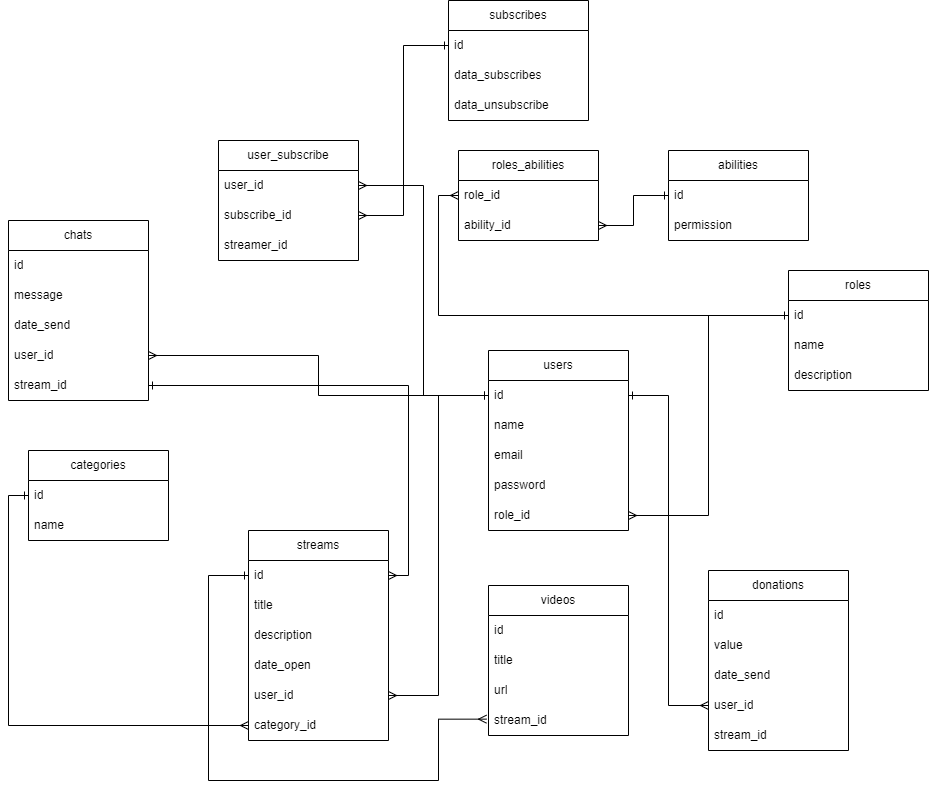

The diagram above was exported from draw.io. Its source (the exported page's mxGraphModel, read from the mxfile embedded in the PNG):
<mxGraphModel dx="2387" dy="1959" grid="1" gridSize="10" guides="1" tooltips="1" connect="1" arrows="1" fold="1" page="1" pageScale="1" pageWidth="827" pageHeight="1169" math="0" shadow="0">
  <root>
    <mxCell id="0" />
    <mxCell id="1" parent="0" />
    <mxCell id="2Nx184Xefjzz22JU7Dd--1" value="users" style="swimlane;fontStyle=0;childLayout=stackLayout;horizontal=1;startSize=30;horizontalStack=0;resizeParent=1;resizeParentMax=0;resizeLast=0;collapsible=1;marginBottom=0;whiteSpace=wrap;html=1;" parent="1" vertex="1">
      <mxGeometry x="220" y="-40" width="140" height="180" as="geometry" />
    </mxCell>
    <mxCell id="2Nx184Xefjzz22JU7Dd--2" value="id" style="text;strokeColor=none;fillColor=none;align=left;verticalAlign=middle;spacingLeft=4;spacingRight=4;overflow=hidden;points=[[0,0.5],[1,0.5]];portConstraint=eastwest;rotatable=0;whiteSpace=wrap;html=1;" parent="2Nx184Xefjzz22JU7Dd--1" vertex="1">
      <mxGeometry y="30" width="140" height="30" as="geometry" />
    </mxCell>
    <mxCell id="2Nx184Xefjzz22JU7Dd--3" value="name" style="text;strokeColor=none;fillColor=none;align=left;verticalAlign=middle;spacingLeft=4;spacingRight=4;overflow=hidden;points=[[0,0.5],[1,0.5]];portConstraint=eastwest;rotatable=0;whiteSpace=wrap;html=1;" parent="2Nx184Xefjzz22JU7Dd--1" vertex="1">
      <mxGeometry y="60" width="140" height="30" as="geometry" />
    </mxCell>
    <mxCell id="2Nx184Xefjzz22JU7Dd--4" value="email&lt;span style=&quot;white-space: pre;&quot;&gt;&#09;&lt;/span&gt;" style="text;strokeColor=none;fillColor=none;align=left;verticalAlign=middle;spacingLeft=4;spacingRight=4;overflow=hidden;points=[[0,0.5],[1,0.5]];portConstraint=eastwest;rotatable=0;whiteSpace=wrap;html=1;" parent="2Nx184Xefjzz22JU7Dd--1" vertex="1">
      <mxGeometry y="90" width="140" height="30" as="geometry" />
    </mxCell>
    <mxCell id="2Nx184Xefjzz22JU7Dd--5" value="password" style="text;strokeColor=none;fillColor=none;align=left;verticalAlign=middle;spacingLeft=4;spacingRight=4;overflow=hidden;points=[[0,0.5],[1,0.5]];portConstraint=eastwest;rotatable=0;whiteSpace=wrap;html=1;" parent="2Nx184Xefjzz22JU7Dd--1" vertex="1">
      <mxGeometry y="120" width="140" height="30" as="geometry" />
    </mxCell>
    <mxCell id="2Nx184Xefjzz22JU7Dd--36" value="role_id" style="text;strokeColor=none;fillColor=none;align=left;verticalAlign=middle;spacingLeft=4;spacingRight=4;overflow=hidden;points=[[0,0.5],[1,0.5]];portConstraint=eastwest;rotatable=0;whiteSpace=wrap;html=1;" parent="2Nx184Xefjzz22JU7Dd--1" vertex="1">
      <mxGeometry y="150" width="140" height="30" as="geometry" />
    </mxCell>
    <mxCell id="2Nx184Xefjzz22JU7Dd--6" value="streams" style="swimlane;fontStyle=0;childLayout=stackLayout;horizontal=1;startSize=30;horizontalStack=0;resizeParent=1;resizeParentMax=0;resizeLast=0;collapsible=1;marginBottom=0;whiteSpace=wrap;html=1;" parent="1" vertex="1">
      <mxGeometry x="-20" y="140" width="140" height="210" as="geometry" />
    </mxCell>
    <mxCell id="2Nx184Xefjzz22JU7Dd--7" value="id" style="text;strokeColor=none;fillColor=none;align=left;verticalAlign=middle;spacingLeft=4;spacingRight=4;overflow=hidden;points=[[0,0.5],[1,0.5]];portConstraint=eastwest;rotatable=0;whiteSpace=wrap;html=1;" parent="2Nx184Xefjzz22JU7Dd--6" vertex="1">
      <mxGeometry y="30" width="140" height="30" as="geometry" />
    </mxCell>
    <mxCell id="2Nx184Xefjzz22JU7Dd--8" value="title" style="text;strokeColor=none;fillColor=none;align=left;verticalAlign=middle;spacingLeft=4;spacingRight=4;overflow=hidden;points=[[0,0.5],[1,0.5]];portConstraint=eastwest;rotatable=0;whiteSpace=wrap;html=1;" parent="2Nx184Xefjzz22JU7Dd--6" vertex="1">
      <mxGeometry y="60" width="140" height="30" as="geometry" />
    </mxCell>
    <mxCell id="2Nx184Xefjzz22JU7Dd--9" value="description" style="text;strokeColor=none;fillColor=none;align=left;verticalAlign=middle;spacingLeft=4;spacingRight=4;overflow=hidden;points=[[0,0.5],[1,0.5]];portConstraint=eastwest;rotatable=0;whiteSpace=wrap;html=1;" parent="2Nx184Xefjzz22JU7Dd--6" vertex="1">
      <mxGeometry y="90" width="140" height="30" as="geometry" />
    </mxCell>
    <mxCell id="2Nx184Xefjzz22JU7Dd--10" value="date_open" style="text;strokeColor=none;fillColor=none;align=left;verticalAlign=middle;spacingLeft=4;spacingRight=4;overflow=hidden;points=[[0,0.5],[1,0.5]];portConstraint=eastwest;rotatable=0;whiteSpace=wrap;html=1;" parent="2Nx184Xefjzz22JU7Dd--6" vertex="1">
      <mxGeometry y="120" width="140" height="30" as="geometry" />
    </mxCell>
    <mxCell id="2Nx184Xefjzz22JU7Dd--11" value="user_id" style="text;strokeColor=none;fillColor=none;align=left;verticalAlign=middle;spacingLeft=4;spacingRight=4;overflow=hidden;points=[[0,0.5],[1,0.5]];portConstraint=eastwest;rotatable=0;whiteSpace=wrap;html=1;" parent="2Nx184Xefjzz22JU7Dd--6" vertex="1">
      <mxGeometry y="150" width="140" height="30" as="geometry" />
    </mxCell>
    <mxCell id="2Nx184Xefjzz22JU7Dd--12" value="category_id" style="text;strokeColor=none;fillColor=none;align=left;verticalAlign=middle;spacingLeft=4;spacingRight=4;overflow=hidden;points=[[0,0.5],[1,0.5]];portConstraint=eastwest;rotatable=0;whiteSpace=wrap;html=1;" parent="2Nx184Xefjzz22JU7Dd--6" vertex="1">
      <mxGeometry y="180" width="140" height="30" as="geometry" />
    </mxCell>
    <mxCell id="2Nx184Xefjzz22JU7Dd--13" value="videos" style="swimlane;fontStyle=0;childLayout=stackLayout;horizontal=1;startSize=30;horizontalStack=0;resizeParent=1;resizeParentMax=0;resizeLast=0;collapsible=1;marginBottom=0;whiteSpace=wrap;html=1;" parent="1" vertex="1">
      <mxGeometry x="220" y="195" width="140" height="150" as="geometry" />
    </mxCell>
    <mxCell id="2Nx184Xefjzz22JU7Dd--14" value="id" style="text;strokeColor=none;fillColor=none;align=left;verticalAlign=middle;spacingLeft=4;spacingRight=4;overflow=hidden;points=[[0,0.5],[1,0.5]];portConstraint=eastwest;rotatable=0;whiteSpace=wrap;html=1;" parent="2Nx184Xefjzz22JU7Dd--13" vertex="1">
      <mxGeometry y="30" width="140" height="30" as="geometry" />
    </mxCell>
    <mxCell id="2Nx184Xefjzz22JU7Dd--15" value="title" style="text;strokeColor=none;fillColor=none;align=left;verticalAlign=middle;spacingLeft=4;spacingRight=4;overflow=hidden;points=[[0,0.5],[1,0.5]];portConstraint=eastwest;rotatable=0;whiteSpace=wrap;html=1;" parent="2Nx184Xefjzz22JU7Dd--13" vertex="1">
      <mxGeometry y="60" width="140" height="30" as="geometry" />
    </mxCell>
    <mxCell id="2Nx184Xefjzz22JU7Dd--16" value="url" style="text;strokeColor=none;fillColor=none;align=left;verticalAlign=middle;spacingLeft=4;spacingRight=4;overflow=hidden;points=[[0,0.5],[1,0.5]];portConstraint=eastwest;rotatable=0;whiteSpace=wrap;html=1;" parent="2Nx184Xefjzz22JU7Dd--13" vertex="1">
      <mxGeometry y="90" width="140" height="30" as="geometry" />
    </mxCell>
    <mxCell id="2Nx184Xefjzz22JU7Dd--17" value="stream_id" style="text;strokeColor=none;fillColor=none;align=left;verticalAlign=middle;spacingLeft=4;spacingRight=4;overflow=hidden;points=[[0,0.5],[1,0.5]];portConstraint=eastwest;rotatable=0;whiteSpace=wrap;html=1;" parent="2Nx184Xefjzz22JU7Dd--13" vertex="1">
      <mxGeometry y="120" width="140" height="30" as="geometry" />
    </mxCell>
    <mxCell id="2Nx184Xefjzz22JU7Dd--18" value="subscribes" style="swimlane;fontStyle=0;childLayout=stackLayout;horizontal=1;startSize=30;horizontalStack=0;resizeParent=1;resizeParentMax=0;resizeLast=0;collapsible=1;marginBottom=0;whiteSpace=wrap;html=1;" parent="1" vertex="1">
      <mxGeometry x="180" y="-390" width="140" height="120" as="geometry" />
    </mxCell>
    <mxCell id="2Nx184Xefjzz22JU7Dd--19" value="id" style="text;strokeColor=none;fillColor=none;align=left;verticalAlign=middle;spacingLeft=4;spacingRight=4;overflow=hidden;points=[[0,0.5],[1,0.5]];portConstraint=eastwest;rotatable=0;whiteSpace=wrap;html=1;" parent="2Nx184Xefjzz22JU7Dd--18" vertex="1">
      <mxGeometry y="30" width="140" height="30" as="geometry" />
    </mxCell>
    <mxCell id="2Nx184Xefjzz22JU7Dd--20" value="data_subscribes" style="text;strokeColor=none;fillColor=none;align=left;verticalAlign=middle;spacingLeft=4;spacingRight=4;overflow=hidden;points=[[0,0.5],[1,0.5]];portConstraint=eastwest;rotatable=0;whiteSpace=wrap;html=1;" parent="2Nx184Xefjzz22JU7Dd--18" vertex="1">
      <mxGeometry y="60" width="140" height="30" as="geometry" />
    </mxCell>
    <mxCell id="Kkd4UT9Ludocp3fcKS5E-33" value="data_unsubscribe" style="text;strokeColor=none;fillColor=none;align=left;verticalAlign=middle;spacingLeft=4;spacingRight=4;overflow=hidden;points=[[0,0.5],[1,0.5]];portConstraint=eastwest;rotatable=0;whiteSpace=wrap;html=1;" vertex="1" parent="2Nx184Xefjzz22JU7Dd--18">
      <mxGeometry y="90" width="140" height="30" as="geometry" />
    </mxCell>
    <mxCell id="2Nx184Xefjzz22JU7Dd--24" value="donations" style="swimlane;fontStyle=0;childLayout=stackLayout;horizontal=1;startSize=30;horizontalStack=0;resizeParent=1;resizeParentMax=0;resizeLast=0;collapsible=1;marginBottom=0;whiteSpace=wrap;html=1;" parent="1" vertex="1">
      <mxGeometry x="440" y="180" width="140" height="180" as="geometry" />
    </mxCell>
    <mxCell id="2Nx184Xefjzz22JU7Dd--26" value="id" style="text;strokeColor=none;fillColor=none;align=left;verticalAlign=middle;spacingLeft=4;spacingRight=4;overflow=hidden;points=[[0,0.5],[1,0.5]];portConstraint=eastwest;rotatable=0;whiteSpace=wrap;html=1;" parent="2Nx184Xefjzz22JU7Dd--24" vertex="1">
      <mxGeometry y="30" width="140" height="30" as="geometry" />
    </mxCell>
    <mxCell id="2Nx184Xefjzz22JU7Dd--25" value="value" style="text;strokeColor=none;fillColor=none;align=left;verticalAlign=middle;spacingLeft=4;spacingRight=4;overflow=hidden;points=[[0,0.5],[1,0.5]];portConstraint=eastwest;rotatable=0;whiteSpace=wrap;html=1;" parent="2Nx184Xefjzz22JU7Dd--24" vertex="1">
      <mxGeometry y="60" width="140" height="30" as="geometry" />
    </mxCell>
    <mxCell id="2Nx184Xefjzz22JU7Dd--27" value="date_send" style="text;strokeColor=none;fillColor=none;align=left;verticalAlign=middle;spacingLeft=4;spacingRight=4;overflow=hidden;points=[[0,0.5],[1,0.5]];portConstraint=eastwest;rotatable=0;whiteSpace=wrap;html=1;" parent="2Nx184Xefjzz22JU7Dd--24" vertex="1">
      <mxGeometry y="90" width="140" height="30" as="geometry" />
    </mxCell>
    <mxCell id="2Nx184Xefjzz22JU7Dd--28" value="user_id" style="text;strokeColor=none;fillColor=none;align=left;verticalAlign=middle;spacingLeft=4;spacingRight=4;overflow=hidden;points=[[0,0.5],[1,0.5]];portConstraint=eastwest;rotatable=0;whiteSpace=wrap;html=1;" parent="2Nx184Xefjzz22JU7Dd--24" vertex="1">
      <mxGeometry y="120" width="140" height="30" as="geometry" />
    </mxCell>
    <mxCell id="2Nx184Xefjzz22JU7Dd--29" value="stream_id" style="text;strokeColor=none;fillColor=none;align=left;verticalAlign=middle;spacingLeft=4;spacingRight=4;overflow=hidden;points=[[0,0.5],[1,0.5]];portConstraint=eastwest;rotatable=0;whiteSpace=wrap;html=1;" parent="2Nx184Xefjzz22JU7Dd--24" vertex="1">
      <mxGeometry y="150" width="140" height="30" as="geometry" />
    </mxCell>
    <mxCell id="2Nx184Xefjzz22JU7Dd--30" value="chats" style="swimlane;fontStyle=0;childLayout=stackLayout;horizontal=1;startSize=30;horizontalStack=0;resizeParent=1;resizeParentMax=0;resizeLast=0;collapsible=1;marginBottom=0;whiteSpace=wrap;html=1;" parent="1" vertex="1">
      <mxGeometry x="-260" y="-170" width="140" height="180" as="geometry" />
    </mxCell>
    <mxCell id="2Nx184Xefjzz22JU7Dd--31" value="id" style="text;strokeColor=none;fillColor=none;align=left;verticalAlign=middle;spacingLeft=4;spacingRight=4;overflow=hidden;points=[[0,0.5],[1,0.5]];portConstraint=eastwest;rotatable=0;whiteSpace=wrap;html=1;" parent="2Nx184Xefjzz22JU7Dd--30" vertex="1">
      <mxGeometry y="30" width="140" height="30" as="geometry" />
    </mxCell>
    <mxCell id="2Nx184Xefjzz22JU7Dd--32" value="message" style="text;strokeColor=none;fillColor=none;align=left;verticalAlign=middle;spacingLeft=4;spacingRight=4;overflow=hidden;points=[[0,0.5],[1,0.5]];portConstraint=eastwest;rotatable=0;whiteSpace=wrap;html=1;" parent="2Nx184Xefjzz22JU7Dd--30" vertex="1">
      <mxGeometry y="60" width="140" height="30" as="geometry" />
    </mxCell>
    <mxCell id="2Nx184Xefjzz22JU7Dd--33" value="date_send" style="text;strokeColor=none;fillColor=none;align=left;verticalAlign=middle;spacingLeft=4;spacingRight=4;overflow=hidden;points=[[0,0.5],[1,0.5]];portConstraint=eastwest;rotatable=0;whiteSpace=wrap;html=1;" parent="2Nx184Xefjzz22JU7Dd--30" vertex="1">
      <mxGeometry y="90" width="140" height="30" as="geometry" />
    </mxCell>
    <mxCell id="2Nx184Xefjzz22JU7Dd--34" value="user_id" style="text;strokeColor=none;fillColor=none;align=left;verticalAlign=middle;spacingLeft=4;spacingRight=4;overflow=hidden;points=[[0,0.5],[1,0.5]];portConstraint=eastwest;rotatable=0;whiteSpace=wrap;html=1;" parent="2Nx184Xefjzz22JU7Dd--30" vertex="1">
      <mxGeometry y="120" width="140" height="30" as="geometry" />
    </mxCell>
    <mxCell id="2Nx184Xefjzz22JU7Dd--35" value="stream_id" style="text;strokeColor=none;fillColor=none;align=left;verticalAlign=middle;spacingLeft=4;spacingRight=4;overflow=hidden;points=[[0,0.5],[1,0.5]];portConstraint=eastwest;rotatable=0;whiteSpace=wrap;html=1;" parent="2Nx184Xefjzz22JU7Dd--30" vertex="1">
      <mxGeometry y="150" width="140" height="30" as="geometry" />
    </mxCell>
    <mxCell id="2Nx184Xefjzz22JU7Dd--43" value="categories" style="swimlane;fontStyle=0;childLayout=stackLayout;horizontal=1;startSize=30;horizontalStack=0;resizeParent=1;resizeParentMax=0;resizeLast=0;collapsible=1;marginBottom=0;whiteSpace=wrap;html=1;" parent="1" vertex="1">
      <mxGeometry x="-240" y="60" width="140" height="90" as="geometry" />
    </mxCell>
    <mxCell id="2Nx184Xefjzz22JU7Dd--44" value="id" style="text;strokeColor=none;fillColor=none;align=left;verticalAlign=middle;spacingLeft=4;spacingRight=4;overflow=hidden;points=[[0,0.5],[1,0.5]];portConstraint=eastwest;rotatable=0;whiteSpace=wrap;html=1;" parent="2Nx184Xefjzz22JU7Dd--43" vertex="1">
      <mxGeometry y="30" width="140" height="30" as="geometry" />
    </mxCell>
    <mxCell id="2Nx184Xefjzz22JU7Dd--45" value="name" style="text;strokeColor=none;fillColor=none;align=left;verticalAlign=middle;spacingLeft=4;spacingRight=4;overflow=hidden;points=[[0,0.5],[1,0.5]];portConstraint=eastwest;rotatable=0;whiteSpace=wrap;html=1;" parent="2Nx184Xefjzz22JU7Dd--43" vertex="1">
      <mxGeometry y="60" width="140" height="30" as="geometry" />
    </mxCell>
    <mxCell id="Kkd4UT9Ludocp3fcKS5E-4" style="edgeStyle=orthogonalEdgeStyle;rounded=0;orthogonalLoop=1;jettySize=auto;html=1;entryX=0;entryY=0.5;entryDx=0;entryDy=0;endArrow=ERone;endFill=0;startArrow=ERmany;startFill=0;" edge="1" parent="1" source="2Nx184Xefjzz22JU7Dd--12" target="2Nx184Xefjzz22JU7Dd--44">
      <mxGeometry relative="1" as="geometry" />
    </mxCell>
    <mxCell id="Kkd4UT9Ludocp3fcKS5E-5" value="user_subscribe" style="swimlane;fontStyle=0;childLayout=stackLayout;horizontal=1;startSize=30;horizontalStack=0;resizeParent=1;resizeParentMax=0;resizeLast=0;collapsible=1;marginBottom=0;whiteSpace=wrap;html=1;" vertex="1" parent="1">
      <mxGeometry x="-50" y="-250" width="140" height="120" as="geometry" />
    </mxCell>
    <mxCell id="Kkd4UT9Ludocp3fcKS5E-6" value="user_id" style="text;strokeColor=none;fillColor=none;align=left;verticalAlign=middle;spacingLeft=4;spacingRight=4;overflow=hidden;points=[[0,0.5],[1,0.5]];portConstraint=eastwest;rotatable=0;whiteSpace=wrap;html=1;" vertex="1" parent="Kkd4UT9Ludocp3fcKS5E-5">
      <mxGeometry y="30" width="140" height="30" as="geometry" />
    </mxCell>
    <mxCell id="Kkd4UT9Ludocp3fcKS5E-7" value="subscribe_id" style="text;strokeColor=none;fillColor=none;align=left;verticalAlign=middle;spacingLeft=4;spacingRight=4;overflow=hidden;points=[[0,0.5],[1,0.5]];portConstraint=eastwest;rotatable=0;whiteSpace=wrap;html=1;" vertex="1" parent="Kkd4UT9Ludocp3fcKS5E-5">
      <mxGeometry y="60" width="140" height="30" as="geometry" />
    </mxCell>
    <mxCell id="Kkd4UT9Ludocp3fcKS5E-36" value="streamer_id" style="text;strokeColor=none;fillColor=none;align=left;verticalAlign=middle;spacingLeft=4;spacingRight=4;overflow=hidden;points=[[0,0.5],[1,0.5]];portConstraint=eastwest;rotatable=0;whiteSpace=wrap;html=1;" vertex="1" parent="Kkd4UT9Ludocp3fcKS5E-5">
      <mxGeometry y="90" width="140" height="30" as="geometry" />
    </mxCell>
    <mxCell id="Kkd4UT9Ludocp3fcKS5E-9" value="roles_abilities" style="swimlane;fontStyle=0;childLayout=stackLayout;horizontal=1;startSize=30;horizontalStack=0;resizeParent=1;resizeParentMax=0;resizeLast=0;collapsible=1;marginBottom=0;whiteSpace=wrap;html=1;" vertex="1" parent="1">
      <mxGeometry x="190" y="-240" width="140" height="90" as="geometry" />
    </mxCell>
    <mxCell id="Kkd4UT9Ludocp3fcKS5E-10" value="role_id&lt;span style=&quot;white-space: pre;&quot;&gt;&#09;&lt;/span&gt;" style="text;strokeColor=none;fillColor=none;align=left;verticalAlign=middle;spacingLeft=4;spacingRight=4;overflow=hidden;points=[[0,0.5],[1,0.5]];portConstraint=eastwest;rotatable=0;whiteSpace=wrap;html=1;" vertex="1" parent="Kkd4UT9Ludocp3fcKS5E-9">
      <mxGeometry y="30" width="140" height="30" as="geometry" />
    </mxCell>
    <mxCell id="Kkd4UT9Ludocp3fcKS5E-11" value="ability_id" style="text;strokeColor=none;fillColor=none;align=left;verticalAlign=middle;spacingLeft=4;spacingRight=4;overflow=hidden;points=[[0,0.5],[1,0.5]];portConstraint=eastwest;rotatable=0;whiteSpace=wrap;html=1;" vertex="1" parent="Kkd4UT9Ludocp3fcKS5E-9">
      <mxGeometry y="60" width="140" height="30" as="geometry" />
    </mxCell>
    <mxCell id="Kkd4UT9Ludocp3fcKS5E-13" value="abilities" style="swimlane;fontStyle=0;childLayout=stackLayout;horizontal=1;startSize=30;horizontalStack=0;resizeParent=1;resizeParentMax=0;resizeLast=0;collapsible=1;marginBottom=0;whiteSpace=wrap;html=1;" vertex="1" parent="1">
      <mxGeometry x="400" y="-240" width="140" height="90" as="geometry" />
    </mxCell>
    <mxCell id="Kkd4UT9Ludocp3fcKS5E-14" value="id" style="text;strokeColor=none;fillColor=none;align=left;verticalAlign=middle;spacingLeft=4;spacingRight=4;overflow=hidden;points=[[0,0.5],[1,0.5]];portConstraint=eastwest;rotatable=0;whiteSpace=wrap;html=1;" vertex="1" parent="Kkd4UT9Ludocp3fcKS5E-13">
      <mxGeometry y="30" width="140" height="30" as="geometry" />
    </mxCell>
    <mxCell id="Kkd4UT9Ludocp3fcKS5E-15" value="permission" style="text;strokeColor=none;fillColor=none;align=left;verticalAlign=middle;spacingLeft=4;spacingRight=4;overflow=hidden;points=[[0,0.5],[1,0.5]];portConstraint=eastwest;rotatable=0;whiteSpace=wrap;html=1;" vertex="1" parent="Kkd4UT9Ludocp3fcKS5E-13">
      <mxGeometry y="60" width="140" height="30" as="geometry" />
    </mxCell>
    <mxCell id="Kkd4UT9Ludocp3fcKS5E-17" value="roles" style="swimlane;fontStyle=0;childLayout=stackLayout;horizontal=1;startSize=30;horizontalStack=0;resizeParent=1;resizeParentMax=0;resizeLast=0;collapsible=1;marginBottom=0;whiteSpace=wrap;html=1;" vertex="1" parent="1">
      <mxGeometry x="520" y="-120" width="140" height="120" as="geometry" />
    </mxCell>
    <mxCell id="Kkd4UT9Ludocp3fcKS5E-18" value="id" style="text;strokeColor=none;fillColor=none;align=left;verticalAlign=middle;spacingLeft=4;spacingRight=4;overflow=hidden;points=[[0,0.5],[1,0.5]];portConstraint=eastwest;rotatable=0;whiteSpace=wrap;html=1;" vertex="1" parent="Kkd4UT9Ludocp3fcKS5E-17">
      <mxGeometry y="30" width="140" height="30" as="geometry" />
    </mxCell>
    <mxCell id="Kkd4UT9Ludocp3fcKS5E-19" value="name" style="text;strokeColor=none;fillColor=none;align=left;verticalAlign=middle;spacingLeft=4;spacingRight=4;overflow=hidden;points=[[0,0.5],[1,0.5]];portConstraint=eastwest;rotatable=0;whiteSpace=wrap;html=1;" vertex="1" parent="Kkd4UT9Ludocp3fcKS5E-17">
      <mxGeometry y="60" width="140" height="30" as="geometry" />
    </mxCell>
    <mxCell id="Kkd4UT9Ludocp3fcKS5E-20" value="description" style="text;strokeColor=none;fillColor=none;align=left;verticalAlign=middle;spacingLeft=4;spacingRight=4;overflow=hidden;points=[[0,0.5],[1,0.5]];portConstraint=eastwest;rotatable=0;whiteSpace=wrap;html=1;" vertex="1" parent="Kkd4UT9Ludocp3fcKS5E-17">
      <mxGeometry y="90" width="140" height="30" as="geometry" />
    </mxCell>
    <mxCell id="Kkd4UT9Ludocp3fcKS5E-21" style="edgeStyle=orthogonalEdgeStyle;rounded=0;orthogonalLoop=1;jettySize=auto;html=1;entryX=0;entryY=0.5;entryDx=0;entryDy=0;endArrow=ERmany;endFill=0;startArrow=ERone;startFill=0;" edge="1" parent="1" source="2Nx184Xefjzz22JU7Dd--2" target="2Nx184Xefjzz22JU7Dd--28">
      <mxGeometry relative="1" as="geometry" />
    </mxCell>
    <mxCell id="Kkd4UT9Ludocp3fcKS5E-23" style="edgeStyle=orthogonalEdgeStyle;rounded=0;orthogonalLoop=1;jettySize=auto;html=1;entryX=1;entryY=0.5;entryDx=0;entryDy=0;endArrow=ERmany;endFill=0;startArrow=ERone;startFill=0;" edge="1" parent="1" source="2Nx184Xefjzz22JU7Dd--2" target="2Nx184Xefjzz22JU7Dd--11">
      <mxGeometry relative="1" as="geometry" />
    </mxCell>
    <mxCell id="Kkd4UT9Ludocp3fcKS5E-25" style="edgeStyle=orthogonalEdgeStyle;rounded=0;orthogonalLoop=1;jettySize=auto;html=1;entryX=1;entryY=0.5;entryDx=0;entryDy=0;startArrow=ERone;startFill=0;endArrow=ERmany;endFill=0;" edge="1" parent="1" source="2Nx184Xefjzz22JU7Dd--35" target="2Nx184Xefjzz22JU7Dd--7">
      <mxGeometry relative="1" as="geometry" />
    </mxCell>
    <mxCell id="Kkd4UT9Ludocp3fcKS5E-26" style="edgeStyle=orthogonalEdgeStyle;rounded=0;orthogonalLoop=1;jettySize=auto;html=1;entryX=1;entryY=0.5;entryDx=0;entryDy=0;endArrow=ERmany;endFill=0;" edge="1" parent="1" source="2Nx184Xefjzz22JU7Dd--2" target="2Nx184Xefjzz22JU7Dd--34">
      <mxGeometry relative="1" as="geometry" />
    </mxCell>
    <mxCell id="Kkd4UT9Ludocp3fcKS5E-29" style="edgeStyle=orthogonalEdgeStyle;rounded=0;orthogonalLoop=1;jettySize=auto;html=1;entryX=1;entryY=0.5;entryDx=0;entryDy=0;endArrow=ERmany;endFill=0;startArrow=ERone;startFill=0;" edge="1" parent="1" source="Kkd4UT9Ludocp3fcKS5E-14" target="Kkd4UT9Ludocp3fcKS5E-11">
      <mxGeometry relative="1" as="geometry" />
    </mxCell>
    <mxCell id="Kkd4UT9Ludocp3fcKS5E-30" style="edgeStyle=orthogonalEdgeStyle;rounded=0;orthogonalLoop=1;jettySize=auto;html=1;entryX=0;entryY=0.5;entryDx=0;entryDy=0;endArrow=ERmany;endFill=0;startArrow=ERone;startFill=0;" edge="1" parent="1" source="Kkd4UT9Ludocp3fcKS5E-18" target="Kkd4UT9Ludocp3fcKS5E-10">
      <mxGeometry relative="1" as="geometry" />
    </mxCell>
    <mxCell id="Kkd4UT9Ludocp3fcKS5E-31" style="edgeStyle=orthogonalEdgeStyle;rounded=0;orthogonalLoop=1;jettySize=auto;html=1;entryX=0;entryY=0.5;entryDx=0;entryDy=0;endArrow=ERone;endFill=0;startArrow=ERmany;startFill=0;" edge="1" parent="1" source="Kkd4UT9Ludocp3fcKS5E-6" target="2Nx184Xefjzz22JU7Dd--2">
      <mxGeometry relative="1" as="geometry" />
    </mxCell>
    <mxCell id="Kkd4UT9Ludocp3fcKS5E-34" style="edgeStyle=orthogonalEdgeStyle;rounded=0;orthogonalLoop=1;jettySize=auto;html=1;endArrow=ERone;endFill=0;startArrow=ERmany;startFill=0;" edge="1" parent="1" source="Kkd4UT9Ludocp3fcKS5E-7" target="2Nx184Xefjzz22JU7Dd--19">
      <mxGeometry relative="1" as="geometry" />
    </mxCell>
    <mxCell id="Kkd4UT9Ludocp3fcKS5E-37" style="edgeStyle=orthogonalEdgeStyle;rounded=0;orthogonalLoop=1;jettySize=auto;html=1;entryX=-0.014;entryY=0.455;entryDx=0;entryDy=0;entryPerimeter=0;endArrow=ERmany;endFill=0;startArrow=ERone;startFill=0;" edge="1" parent="1" source="2Nx184Xefjzz22JU7Dd--7" target="2Nx184Xefjzz22JU7Dd--17">
      <mxGeometry relative="1" as="geometry">
        <mxPoint x="200" y="330" as="targetPoint" />
        <Array as="points">
          <mxPoint x="-60" y="185" />
          <mxPoint x="-60" y="390" />
          <mxPoint x="170" y="390" />
          <mxPoint x="170" y="329" />
        </Array>
      </mxGeometry>
    </mxCell>
    <mxCell id="Kkd4UT9Ludocp3fcKS5E-38" style="edgeStyle=orthogonalEdgeStyle;rounded=0;orthogonalLoop=1;jettySize=auto;html=1;entryX=1;entryY=0.5;entryDx=0;entryDy=0;endArrow=ERmany;endFill=0;" edge="1" parent="1" source="Kkd4UT9Ludocp3fcKS5E-18" target="2Nx184Xefjzz22JU7Dd--36">
      <mxGeometry relative="1" as="geometry" />
    </mxCell>
  </root>
</mxGraphModel>